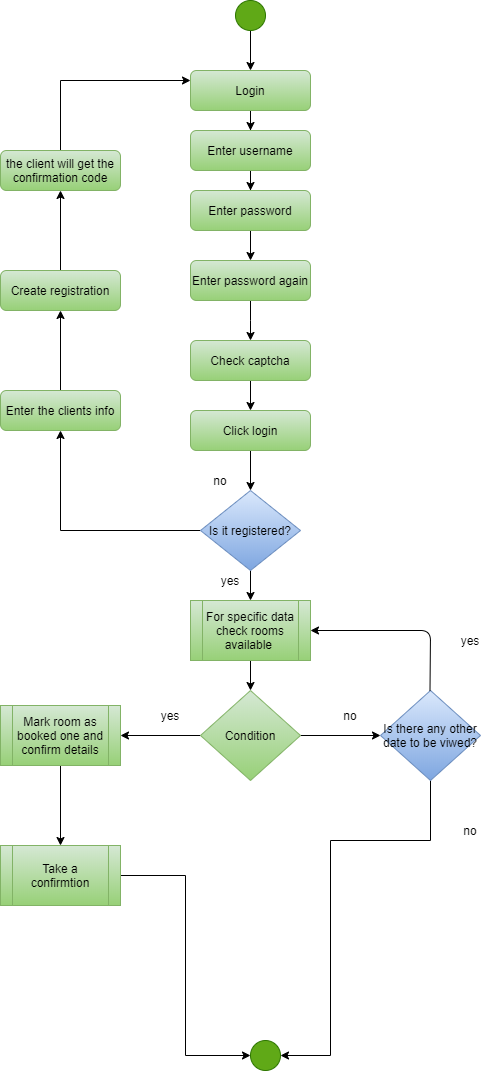

The diagram above was exported from draw.io. Its source (the exported page's mxGraphModel, read from the mxfile embedded in the PNG):
<mxGraphModel dx="868" dy="1581" grid="1" gridSize="10" guides="1" tooltips="1" connect="1" arrows="1" fold="1" page="1" pageScale="1" pageWidth="827" pageHeight="1169" math="0" shadow="0">
  <root>
    <mxCell id="WIyWlLk6GJQsqaUBKTNV-0" />
    <mxCell id="WIyWlLk6GJQsqaUBKTNV-1" parent="WIyWlLk6GJQsqaUBKTNV-0" />
    <mxCell id="cp3nZi3jEt3OA8B8hB0h-28" value="" style="edgeStyle=orthogonalEdgeStyle;rounded=0;orthogonalLoop=1;jettySize=auto;html=1;" parent="WIyWlLk6GJQsqaUBKTNV-1" source="WIyWlLk6GJQsqaUBKTNV-3" edge="1">
      <mxGeometry relative="1" as="geometry">
        <mxPoint x="380" y="120" as="targetPoint" />
      </mxGeometry>
    </mxCell>
    <mxCell id="WIyWlLk6GJQsqaUBKTNV-3" value="Login" style="rounded=1;whiteSpace=wrap;html=1;fontSize=12;glass=0;strokeWidth=1;shadow=0;fillColor=#d5e8d4;strokeColor=#82b366;gradientColor=#97d077;" parent="WIyWlLk6GJQsqaUBKTNV-1" vertex="1">
      <mxGeometry x="320" y="60" width="120" height="40" as="geometry" />
    </mxCell>
    <mxCell id="cp3nZi3jEt3OA8B8hB0h-26" value="" style="edgeStyle=orthogonalEdgeStyle;rounded=0;orthogonalLoop=1;jettySize=auto;html=1;" parent="WIyWlLk6GJQsqaUBKTNV-1" source="WIyWlLk6GJQsqaUBKTNV-7" edge="1">
      <mxGeometry relative="1" as="geometry">
        <mxPoint x="380" y="180" as="targetPoint" />
      </mxGeometry>
    </mxCell>
    <mxCell id="WIyWlLk6GJQsqaUBKTNV-7" value="Enter username" style="rounded=1;whiteSpace=wrap;html=1;fontSize=12;glass=0;strokeWidth=1;shadow=0;fillColor=#d5e8d4;strokeColor=#82b366;gradientColor=#97d077;" parent="WIyWlLk6GJQsqaUBKTNV-1" vertex="1">
      <mxGeometry x="320" y="120" width="120" height="40" as="geometry" />
    </mxCell>
    <mxCell id="cp3nZi3jEt3OA8B8hB0h-27" value="" style="edgeStyle=orthogonalEdgeStyle;rounded=0;orthogonalLoop=1;jettySize=auto;html=1;" parent="WIyWlLk6GJQsqaUBKTNV-1" source="cp3nZi3jEt3OA8B8hB0h-12" edge="1">
      <mxGeometry relative="1" as="geometry">
        <mxPoint x="380" y="250" as="targetPoint" />
      </mxGeometry>
    </mxCell>
    <mxCell id="cp3nZi3jEt3OA8B8hB0h-12" value="Enter password" style="rounded=1;whiteSpace=wrap;html=1;fontSize=12;glass=0;strokeWidth=1;shadow=0;fillColor=#d5e8d4;strokeColor=#82b366;gradientColor=#97d077;" parent="WIyWlLk6GJQsqaUBKTNV-1" vertex="1">
      <mxGeometry x="320" y="180" width="120" height="40" as="geometry" />
    </mxCell>
    <mxCell id="cp3nZi3jEt3OA8B8hB0h-25" value="" style="edgeStyle=orthogonalEdgeStyle;rounded=0;orthogonalLoop=1;jettySize=auto;html=1;" parent="WIyWlLk6GJQsqaUBKTNV-1" source="cp3nZi3jEt3OA8B8hB0h-13" edge="1">
      <mxGeometry relative="1" as="geometry">
        <mxPoint x="380" y="330" as="targetPoint" />
        <Array as="points">
          <mxPoint x="380" y="310" />
          <mxPoint x="380" y="310" />
        </Array>
      </mxGeometry>
    </mxCell>
    <mxCell id="cp3nZi3jEt3OA8B8hB0h-13" value="Enter password again" style="rounded=1;whiteSpace=wrap;html=1;fontSize=12;glass=0;strokeWidth=1;shadow=0;fillColor=#d5e8d4;strokeColor=#82b366;gradientColor=#97d077;" parent="WIyWlLk6GJQsqaUBKTNV-1" vertex="1">
      <mxGeometry x="320" y="250" width="120" height="40" as="geometry" />
    </mxCell>
    <mxCell id="cp3nZi3jEt3OA8B8hB0h-24" value="" style="edgeStyle=orthogonalEdgeStyle;rounded=0;orthogonalLoop=1;jettySize=auto;html=1;" parent="WIyWlLk6GJQsqaUBKTNV-1" edge="1">
      <mxGeometry relative="1" as="geometry">
        <mxPoint x="380" y="370" as="sourcePoint" />
        <mxPoint x="380" y="400" as="targetPoint" />
      </mxGeometry>
    </mxCell>
    <mxCell id="cp3nZi3jEt3OA8B8hB0h-23" value="" style="edgeStyle=orthogonalEdgeStyle;rounded=0;orthogonalLoop=1;jettySize=auto;html=1;" parent="WIyWlLk6GJQsqaUBKTNV-1" source="cp3nZi3jEt3OA8B8hB0h-18" edge="1">
      <mxGeometry relative="1" as="geometry">
        <mxPoint x="380" y="480" as="targetPoint" />
      </mxGeometry>
    </mxCell>
    <mxCell id="cp3nZi3jEt3OA8B8hB0h-18" value="Click login" style="rounded=1;whiteSpace=wrap;html=1;fontSize=12;glass=0;strokeWidth=1;shadow=0;fillColor=#d5e8d4;strokeColor=#82b366;gradientColor=#97d077;" parent="WIyWlLk6GJQsqaUBKTNV-1" vertex="1">
      <mxGeometry x="320" y="400" width="120" height="40" as="geometry" />
    </mxCell>
    <mxCell id="cp3nZi3jEt3OA8B8hB0h-21" value="" style="edgeStyle=orthogonalEdgeStyle;rounded=0;orthogonalLoop=1;jettySize=auto;html=1;" parent="WIyWlLk6GJQsqaUBKTNV-1" source="cp3nZi3jEt3OA8B8hB0h-19" edge="1">
      <mxGeometry relative="1" as="geometry">
        <mxPoint x="380" y="590" as="targetPoint" />
      </mxGeometry>
    </mxCell>
    <mxCell id="27iiKiIXXyBYADKTfRwH-27" value="" style="edgeStyle=orthogonalEdgeStyle;rounded=0;orthogonalLoop=1;jettySize=auto;html=1;" parent="WIyWlLk6GJQsqaUBKTNV-1" source="cp3nZi3jEt3OA8B8hB0h-19" edge="1">
      <mxGeometry relative="1" as="geometry">
        <mxPoint x="190" y="420" as="targetPoint" />
      </mxGeometry>
    </mxCell>
    <mxCell id="cp3nZi3jEt3OA8B8hB0h-19" value="Is it registered?" style="rhombus;whiteSpace=wrap;html=1;fillColor=#dae8fc;strokeColor=#6c8ebf;gradientColor=#7ea6e0;" parent="WIyWlLk6GJQsqaUBKTNV-1" vertex="1">
      <mxGeometry x="330" y="480" width="100" height="80" as="geometry" />
    </mxCell>
    <mxCell id="cp3nZi3jEt3OA8B8hB0h-31" value="" style="edgeStyle=orthogonalEdgeStyle;rounded=0;orthogonalLoop=1;jettySize=auto;html=1;" parent="WIyWlLk6GJQsqaUBKTNV-1" source="cp3nZi3jEt3OA8B8hB0h-29" edge="1">
      <mxGeometry relative="1" as="geometry">
        <mxPoint x="380" y="680" as="targetPoint" />
      </mxGeometry>
    </mxCell>
    <mxCell id="cp3nZi3jEt3OA8B8hB0h-29" value="For specific data check rooms available&amp;nbsp;" style="shape=process;whiteSpace=wrap;html=1;backgroundOutline=1;fillColor=#d5e8d4;strokeColor=#82b366;gradientColor=#97d077;" parent="WIyWlLk6GJQsqaUBKTNV-1" vertex="1">
      <mxGeometry x="320" y="590" width="120" height="60" as="geometry" />
    </mxCell>
    <mxCell id="27iiKiIXXyBYADKTfRwH-1" value="" style="edgeStyle=orthogonalEdgeStyle;rounded=0;orthogonalLoop=1;jettySize=auto;html=1;" parent="WIyWlLk6GJQsqaUBKTNV-1" source="cp3nZi3jEt3OA8B8hB0h-32" target="27iiKiIXXyBYADKTfRwH-0" edge="1">
      <mxGeometry relative="1" as="geometry" />
    </mxCell>
    <mxCell id="27iiKiIXXyBYADKTfRwH-8" value="" style="edgeStyle=orthogonalEdgeStyle;rounded=0;orthogonalLoop=1;jettySize=auto;html=1;" parent="WIyWlLk6GJQsqaUBKTNV-1" source="cp3nZi3jEt3OA8B8hB0h-32" edge="1">
      <mxGeometry relative="1" as="geometry">
        <mxPoint x="250" y="725" as="targetPoint" />
      </mxGeometry>
    </mxCell>
    <mxCell id="cp3nZi3jEt3OA8B8hB0h-32" value="Condition" style="rhombus;whiteSpace=wrap;html=1;fillColor=#d5e8d4;strokeColor=#82b366;gradientColor=#97d077;" parent="WIyWlLk6GJQsqaUBKTNV-1" vertex="1">
      <mxGeometry x="330" y="680" width="100" height="90" as="geometry" />
    </mxCell>
    <mxCell id="T0TilJUhbr2pAJ9gAC9Y-3" value="" style="edgeStyle=orthogonalEdgeStyle;rounded=0;orthogonalLoop=1;jettySize=auto;html=1;entryX=1;entryY=0.5;entryDx=0;entryDy=0;" parent="WIyWlLk6GJQsqaUBKTNV-1" source="27iiKiIXXyBYADKTfRwH-0" target="27iiKiIXXyBYADKTfRwH-23" edge="1">
      <mxGeometry relative="1" as="geometry">
        <mxPoint x="560" y="850" as="targetPoint" />
        <Array as="points">
          <mxPoint x="560" y="830" />
          <mxPoint x="460" y="830" />
          <mxPoint x="460" y="1045" />
        </Array>
      </mxGeometry>
    </mxCell>
    <mxCell id="27iiKiIXXyBYADKTfRwH-0" value="Is there any other date to be viwed?" style="rhombus;whiteSpace=wrap;html=1;fillColor=#dae8fc;strokeColor=#6c8ebf;gradientColor=#7ea6e0;" parent="WIyWlLk6GJQsqaUBKTNV-1" vertex="1">
      <mxGeometry x="510" y="680" width="100" height="90" as="geometry" />
    </mxCell>
    <mxCell id="I8Ymu1-YZelSBlZ0YFmF-1" value="Check captcha" style="rounded=1;whiteSpace=wrap;html=1;fontSize=12;glass=0;strokeWidth=1;shadow=0;fillColor=#d5e8d4;strokeColor=#82b366;gradientColor=#97d077;" parent="WIyWlLk6GJQsqaUBKTNV-1" vertex="1">
      <mxGeometry x="320" y="330" width="120" height="40" as="geometry" />
    </mxCell>
    <mxCell id="27iiKiIXXyBYADKTfRwH-6" value="" style="endArrow=classic;html=1;entryX=1;entryY=0.5;entryDx=0;entryDy=0;" parent="WIyWlLk6GJQsqaUBKTNV-1" target="cp3nZi3jEt3OA8B8hB0h-29" edge="1">
      <mxGeometry width="50" height="50" relative="1" as="geometry">
        <mxPoint x="559.5" y="680" as="sourcePoint" />
        <mxPoint x="560" y="620" as="targetPoint" />
        <Array as="points">
          <mxPoint x="560" y="620" />
        </Array>
      </mxGeometry>
    </mxCell>
    <mxCell id="27iiKiIXXyBYADKTfRwH-11" value="" style="edgeStyle=orthogonalEdgeStyle;rounded=0;orthogonalLoop=1;jettySize=auto;html=1;" parent="WIyWlLk6GJQsqaUBKTNV-1" source="27iiKiIXXyBYADKTfRwH-9" target="27iiKiIXXyBYADKTfRwH-10" edge="1">
      <mxGeometry relative="1" as="geometry" />
    </mxCell>
    <mxCell id="27iiKiIXXyBYADKTfRwH-9" value="Mark room as booked one and confirm details" style="shape=process;whiteSpace=wrap;html=1;backgroundOutline=1;fillColor=#d5e8d4;strokeColor=#82b366;gradientColor=#97d077;" parent="WIyWlLk6GJQsqaUBKTNV-1" vertex="1">
      <mxGeometry x="130" y="695" width="120" height="60" as="geometry" />
    </mxCell>
    <mxCell id="T0TilJUhbr2pAJ9gAC9Y-1" value="" style="edgeStyle=orthogonalEdgeStyle;rounded=0;orthogonalLoop=1;jettySize=auto;html=1;entryX=0;entryY=0.5;entryDx=0;entryDy=0;" parent="WIyWlLk6GJQsqaUBKTNV-1" source="27iiKiIXXyBYADKTfRwH-10" target="27iiKiIXXyBYADKTfRwH-23" edge="1">
      <mxGeometry relative="1" as="geometry">
        <mxPoint x="190" y="975" as="targetPoint" />
      </mxGeometry>
    </mxCell>
    <mxCell id="27iiKiIXXyBYADKTfRwH-10" value="Take a confirmtion" style="shape=process;whiteSpace=wrap;html=1;backgroundOutline=1;fillColor=#d5e8d4;strokeColor=#82b366;gradientColor=#97d077;" parent="WIyWlLk6GJQsqaUBKTNV-1" vertex="1">
      <mxGeometry x="130" y="835" width="120" height="60" as="geometry" />
    </mxCell>
    <mxCell id="27iiKiIXXyBYADKTfRwH-12" value="yes" style="text;html=1;strokeColor=none;fillColor=none;align=center;verticalAlign=middle;whiteSpace=wrap;rounded=0;" parent="WIyWlLk6GJQsqaUBKTNV-1" vertex="1">
      <mxGeometry x="280" y="695" width="40" height="20" as="geometry" />
    </mxCell>
    <mxCell id="27iiKiIXXyBYADKTfRwH-13" value="no" style="text;html=1;strokeColor=none;fillColor=none;align=center;verticalAlign=middle;whiteSpace=wrap;rounded=0;" parent="WIyWlLk6GJQsqaUBKTNV-1" vertex="1">
      <mxGeometry x="460" y="695" width="40" height="20" as="geometry" />
    </mxCell>
    <mxCell id="27iiKiIXXyBYADKTfRwH-14" value="yes" style="text;html=1;strokeColor=none;fillColor=none;align=center;verticalAlign=middle;whiteSpace=wrap;rounded=0;" parent="WIyWlLk6GJQsqaUBKTNV-1" vertex="1">
      <mxGeometry x="580" y="620" width="40" height="20" as="geometry" />
    </mxCell>
    <mxCell id="27iiKiIXXyBYADKTfRwH-15" value="no" style="text;html=1;strokeColor=none;fillColor=none;align=center;verticalAlign=middle;whiteSpace=wrap;rounded=0;" parent="WIyWlLk6GJQsqaUBKTNV-1" vertex="1">
      <mxGeometry x="580" y="810" width="40" height="20" as="geometry" />
    </mxCell>
    <mxCell id="27iiKiIXXyBYADKTfRwH-16" value="yes" style="text;html=1;strokeColor=none;fillColor=none;align=center;verticalAlign=middle;whiteSpace=wrap;rounded=0;" parent="WIyWlLk6GJQsqaUBKTNV-1" vertex="1">
      <mxGeometry x="340" y="560" width="40" height="20" as="geometry" />
    </mxCell>
    <mxCell id="27iiKiIXXyBYADKTfRwH-17" value="no" style="text;html=1;strokeColor=none;fillColor=none;align=center;verticalAlign=middle;whiteSpace=wrap;rounded=0;" parent="WIyWlLk6GJQsqaUBKTNV-1" vertex="1">
      <mxGeometry x="330" y="460" width="40" height="20" as="geometry" />
    </mxCell>
    <mxCell id="27iiKiIXXyBYADKTfRwH-23" value="" style="ellipse;whiteSpace=wrap;html=1;aspect=fixed;fillColor=#60a917;strokeColor=#2D7600;fontColor=#ffffff;" parent="WIyWlLk6GJQsqaUBKTNV-1" vertex="1">
      <mxGeometry x="380" y="1030" width="30" height="30" as="geometry" />
    </mxCell>
    <mxCell id="27iiKiIXXyBYADKTfRwH-25" value="" style="edgeStyle=orthogonalEdgeStyle;rounded=0;orthogonalLoop=1;jettySize=auto;html=1;" parent="WIyWlLk6GJQsqaUBKTNV-1" source="27iiKiIXXyBYADKTfRwH-24" target="WIyWlLk6GJQsqaUBKTNV-3" edge="1">
      <mxGeometry relative="1" as="geometry" />
    </mxCell>
    <mxCell id="27iiKiIXXyBYADKTfRwH-24" value="" style="ellipse;whiteSpace=wrap;html=1;aspect=fixed;fillColor=#60a917;strokeColor=#2D7600;fontColor=#ffffff;" parent="WIyWlLk6GJQsqaUBKTNV-1" vertex="1">
      <mxGeometry x="365" y="-10" width="30" height="30" as="geometry" />
    </mxCell>
    <mxCell id="LBubtJENX2LpjI3o8HnF-2" value="" style="edgeStyle=orthogonalEdgeStyle;rounded=0;orthogonalLoop=1;jettySize=auto;html=1;" parent="WIyWlLk6GJQsqaUBKTNV-1" source="LBubtJENX2LpjI3o8HnF-0" target="LBubtJENX2LpjI3o8HnF-1" edge="1">
      <mxGeometry relative="1" as="geometry" />
    </mxCell>
    <mxCell id="LBubtJENX2LpjI3o8HnF-0" value="Enter the clients info" style="rounded=1;whiteSpace=wrap;html=1;fillColor=#d5e8d4;strokeColor=#82b366;gradientColor=#97d077;" parent="WIyWlLk6GJQsqaUBKTNV-1" vertex="1">
      <mxGeometry x="130" y="380" width="120" height="40" as="geometry" />
    </mxCell>
    <mxCell id="LBubtJENX2LpjI3o8HnF-4" value="" style="edgeStyle=orthogonalEdgeStyle;rounded=0;orthogonalLoop=1;jettySize=auto;html=1;" parent="WIyWlLk6GJQsqaUBKTNV-1" source="LBubtJENX2LpjI3o8HnF-1" target="LBubtJENX2LpjI3o8HnF-3" edge="1">
      <mxGeometry relative="1" as="geometry" />
    </mxCell>
    <mxCell id="LBubtJENX2LpjI3o8HnF-1" value="Create registration" style="rounded=1;whiteSpace=wrap;html=1;fillColor=#d5e8d4;strokeColor=#82b366;gradientColor=#97d077;" parent="WIyWlLk6GJQsqaUBKTNV-1" vertex="1">
      <mxGeometry x="130" y="260" width="120" height="40" as="geometry" />
    </mxCell>
    <mxCell id="LBubtJENX2LpjI3o8HnF-6" value="" style="edgeStyle=orthogonalEdgeStyle;rounded=0;orthogonalLoop=1;jettySize=auto;html=1;entryX=0;entryY=0.25;entryDx=0;entryDy=0;" parent="WIyWlLk6GJQsqaUBKTNV-1" source="LBubtJENX2LpjI3o8HnF-3" target="WIyWlLk6GJQsqaUBKTNV-3" edge="1">
      <mxGeometry relative="1" as="geometry">
        <mxPoint x="190" y="59.99999999999977" as="targetPoint" />
        <Array as="points">
          <mxPoint x="190" y="70" />
        </Array>
      </mxGeometry>
    </mxCell>
    <mxCell id="LBubtJENX2LpjI3o8HnF-3" value="the client will get the confirmation code" style="rounded=1;whiteSpace=wrap;html=1;fillColor=#d5e8d4;strokeColor=#82b366;gradientColor=#97d077;" parent="WIyWlLk6GJQsqaUBKTNV-1" vertex="1">
      <mxGeometry x="130" y="140" width="120" height="40" as="geometry" />
    </mxCell>
  </root>
</mxGraphModel>